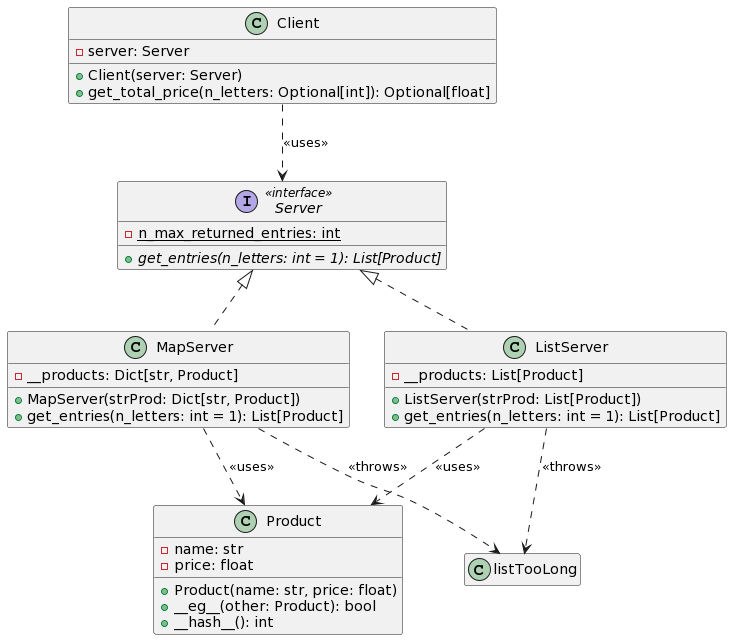

The diagram above was rendered by PlantUML. Its source (embedded in the PNG):
@startuml
hide empty members
interface Server << interface >> {
- {static} n_max_returned_entries: int
+ {abstract} get_entries(n_letters: int = 1): List[Product] 
}
class MapServer {
+ MapServer(strProd: Dict[str, Product])
- __products: Dict[str, Product]
+ get_entries(n_letters: int = 1): List[Product] 
}
class ListServer {
+ ListServer(strProd: List[Product])
- __products: List[Product]
+ get_entries(n_letters: int = 1): List[Product]
}
class Client {
+ Client(server: Server)
- server: Server
+ get_total_price(n_letters: Optional[int]): Optional[float]
}
class Product {
+ Product(name: str, price: float)
- name: str
- price: float
+ __eg__(other: Product): bool
+ __hash__(): int
}
class listTooLong

Server <|.. MapServer
Server <|.. ListServer
Client ..> Server : << uses >>
ListServer ..> Product : << uses >>
MapServer ..> Product : << uses >>
ListServer ..> listTooLong : << throws >>
MapServer ..> listTooLong : << throws >>
@enduml